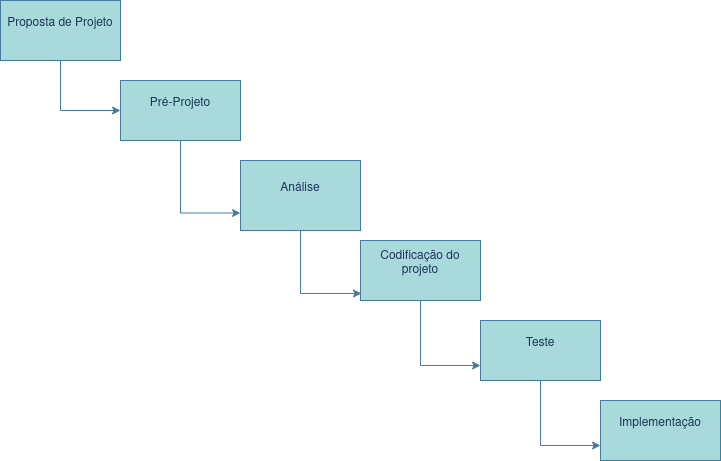

The diagram above was exported from draw.io. Its source (the exported page's mxGraphModel, read from the mxfile embedded in the PNG):
<mxGraphModel dx="954" dy="585" grid="1" gridSize="10" guides="1" tooltips="1" connect="1" arrows="1" fold="1" page="1" pageScale="1" pageWidth="850" pageHeight="1100" math="0" shadow="0">
  <root>
    <mxCell id="0" />
    <mxCell id="1" parent="0" />
    <mxCell id="lwk06K-aeIYGWC11oJ4z-9" style="edgeStyle=orthogonalEdgeStyle;rounded=0;orthogonalLoop=1;jettySize=auto;html=1;entryX=0;entryY=0.5;entryDx=0;entryDy=0;labelBackgroundColor=none;strokeColor=#457B9D;fontColor=default;" edge="1" parent="1" source="lwk06K-aeIYGWC11oJ4z-1" target="lwk06K-aeIYGWC11oJ4z-2">
      <mxGeometry relative="1" as="geometry" />
    </mxCell>
    <mxCell id="lwk06K-aeIYGWC11oJ4z-1" value="&lt;div&gt;Proposta de Projeto&lt;/div&gt;&lt;div&gt;&lt;br&gt;&lt;/div&gt;" style="rounded=0;whiteSpace=wrap;html=1;labelBackgroundColor=none;fillColor=#A8DADC;strokeColor=#457B9D;fontColor=#1D3557;" vertex="1" parent="1">
      <mxGeometry width="120" height="60" as="geometry" />
    </mxCell>
    <mxCell id="lwk06K-aeIYGWC11oJ4z-10" style="edgeStyle=orthogonalEdgeStyle;rounded=0;orthogonalLoop=1;jettySize=auto;html=1;entryX=0;entryY=0.75;entryDx=0;entryDy=0;labelBackgroundColor=none;strokeColor=#457B9D;fontColor=default;" edge="1" parent="1" source="lwk06K-aeIYGWC11oJ4z-2" target="lwk06K-aeIYGWC11oJ4z-3">
      <mxGeometry relative="1" as="geometry" />
    </mxCell>
    <mxCell id="lwk06K-aeIYGWC11oJ4z-2" value="&lt;div&gt;Pré-Projeto&lt;/div&gt;&lt;div&gt;&lt;br&gt;&lt;/div&gt;" style="rounded=0;whiteSpace=wrap;html=1;labelBackgroundColor=none;fillColor=#A8DADC;strokeColor=#457B9D;fontColor=#1D3557;" vertex="1" parent="1">
      <mxGeometry x="120" y="80" width="120" height="60" as="geometry" />
    </mxCell>
    <mxCell id="lwk06K-aeIYGWC11oJ4z-11" style="edgeStyle=orthogonalEdgeStyle;rounded=0;orthogonalLoop=1;jettySize=auto;html=1;entryX=0.008;entryY=0.883;entryDx=0;entryDy=0;entryPerimeter=0;labelBackgroundColor=none;strokeColor=#457B9D;fontColor=default;" edge="1" parent="1" source="lwk06K-aeIYGWC11oJ4z-3" target="lwk06K-aeIYGWC11oJ4z-4">
      <mxGeometry relative="1" as="geometry" />
    </mxCell>
    <mxCell id="lwk06K-aeIYGWC11oJ4z-3" value="&lt;div&gt;Análise&lt;/div&gt;&lt;div&gt;&lt;br&gt;&lt;/div&gt;" style="rounded=0;whiteSpace=wrap;html=1;labelBackgroundColor=none;fillColor=#A8DADC;strokeColor=#457B9D;fontColor=#1D3557;" vertex="1" parent="1">
      <mxGeometry x="240" y="160" width="120" height="70" as="geometry" />
    </mxCell>
    <mxCell id="lwk06K-aeIYGWC11oJ4z-12" style="edgeStyle=orthogonalEdgeStyle;rounded=0;orthogonalLoop=1;jettySize=auto;html=1;entryX=0;entryY=0.75;entryDx=0;entryDy=0;labelBackgroundColor=none;strokeColor=#457B9D;fontColor=default;" edge="1" parent="1" source="lwk06K-aeIYGWC11oJ4z-4" target="lwk06K-aeIYGWC11oJ4z-5">
      <mxGeometry relative="1" as="geometry" />
    </mxCell>
    <mxCell id="lwk06K-aeIYGWC11oJ4z-4" value="&lt;div&gt;Codificação do projeto&lt;/div&gt;&lt;div&gt;&lt;br&gt;&lt;/div&gt;" style="rounded=0;whiteSpace=wrap;html=1;labelBackgroundColor=none;fillColor=#A8DADC;strokeColor=#457B9D;fontColor=#1D3557;" vertex="1" parent="1">
      <mxGeometry x="360" y="240" width="120" height="60" as="geometry" />
    </mxCell>
    <mxCell id="lwk06K-aeIYGWC11oJ4z-13" style="edgeStyle=orthogonalEdgeStyle;rounded=0;orthogonalLoop=1;jettySize=auto;html=1;entryX=0;entryY=0.75;entryDx=0;entryDy=0;labelBackgroundColor=none;strokeColor=#457B9D;fontColor=default;" edge="1" parent="1" source="lwk06K-aeIYGWC11oJ4z-5" target="lwk06K-aeIYGWC11oJ4z-6">
      <mxGeometry relative="1" as="geometry" />
    </mxCell>
    <mxCell id="lwk06K-aeIYGWC11oJ4z-5" value="&lt;div&gt;Teste&lt;/div&gt;&lt;div&gt;&lt;br&gt;&lt;/div&gt;" style="rounded=0;whiteSpace=wrap;html=1;labelBackgroundColor=none;fillColor=#A8DADC;strokeColor=#457B9D;fontColor=#1D3557;" vertex="1" parent="1">
      <mxGeometry x="480" y="320" width="120" height="60" as="geometry" />
    </mxCell>
    <mxCell id="lwk06K-aeIYGWC11oJ4z-6" value="&lt;div&gt;Implementação&lt;/div&gt;&lt;div&gt;&lt;br&gt;&lt;/div&gt;" style="rounded=0;whiteSpace=wrap;html=1;labelBackgroundColor=none;fillColor=#A8DADC;strokeColor=#457B9D;fontColor=#1D3557;" vertex="1" parent="1">
      <mxGeometry x="600" y="400" width="120" height="60" as="geometry" />
    </mxCell>
  </root>
</mxGraphModel>